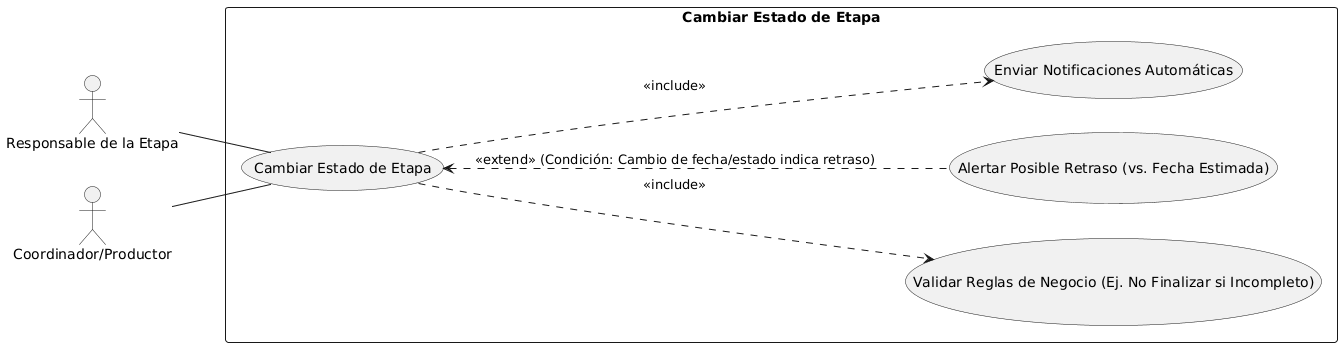

The diagram above was rendered by PlantUML. Its source (embedded in the PNG):
@startuml
left to right direction

actor "Responsable de la Etapa" as Resp
actor "Coordinador/Productor" as Prod

rectangle "Cambiar Estado de Etapa" {
    usecase "Cambiar Estado de Etapa" as UC4
    usecase "Validar Reglas de Negocio (Ej. No Finalizar si Incompleto)" as ValidaReglas
    usecase "Alertar Posible Retraso (vs. Fecha Estimada)" as AlertaRetraso
    usecase "Enviar Notificaciones Automáticas" as UC5
}

Resp -- UC4
Prod -- UC4

' Validar reglas es una parte obligatoria del flujo para evitar errores
UC4 ..> ValidaReglas : <<include>>

' Alertar Retraso es una funcionalidad que extiende la acción, basada en la necesidad de que "el sistema pueda alertar si se va a retrasar" [2]
UC4 <.. AlertaRetraso : <<extend>> (Condición: Cambio de fecha/estado indica retraso)

' La notificación es obligatoria tras el cambio de estado
UC4 ..> UC5 : <<include>>
@enduml